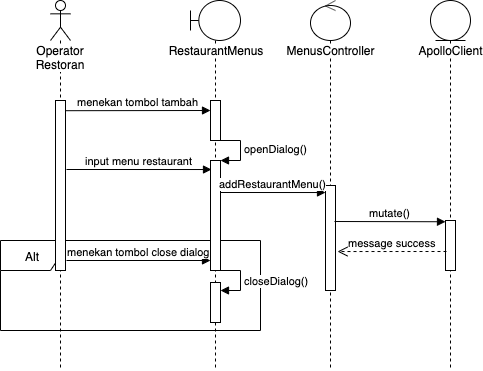

The diagram above was exported from draw.io. Its source (the exported page's mxGraphModel, read from the mxfile embedded in the PNG):
<mxGraphModel dx="932" dy="502" grid="1" gridSize="10" guides="1" tooltips="1" connect="1" arrows="1" fold="1" page="1" pageScale="1" pageWidth="850" pageHeight="1100" math="0" shadow="0">
  <root>
    <mxCell id="0" />
    <mxCell id="1" parent="0" />
    <mxCell id="2" value="Alt" style="shape=umlFrame;whiteSpace=wrap;html=1;" vertex="1" parent="1">
      <mxGeometry x="30" y="310" width="260" height="90" as="geometry" />
    </mxCell>
    <mxCell id="3" value="Operator Restoran" style="shape=umlLifeline;participant=umlActor;perimeter=lifelinePerimeter;whiteSpace=wrap;html=1;container=1;collapsible=0;recursiveResize=0;verticalAlign=top;spacingTop=36;labelBackgroundColor=#ffffff;outlineConnect=0;" vertex="1" parent="1">
      <mxGeometry x="80" y="70" width="20" height="370" as="geometry" />
    </mxCell>
    <mxCell id="4" value="" style="html=1;points=[];perimeter=orthogonalPerimeter;" vertex="1" parent="3">
      <mxGeometry x="5" y="100" width="10" height="170" as="geometry" />
    </mxCell>
    <mxCell id="5" value="input menu restaurant" style="html=1;verticalAlign=bottom;endArrow=block;exitX=1.1;exitY=0.06;exitDx=0;exitDy=0;exitPerimeter=0;entryX=0.1;entryY=0.082;entryDx=0;entryDy=0;entryPerimeter=0;" edge="1" parent="1">
      <mxGeometry width="80" relative="1" as="geometry">
        <mxPoint x="96" y="239" as="sourcePoint" />
        <mxPoint x="241" y="239.01999999999998" as="targetPoint" />
      </mxGeometry>
    </mxCell>
    <mxCell id="6" value="RestaurantMenus" style="shape=umlLifeline;participant=umlBoundary;perimeter=lifelinePerimeter;whiteSpace=wrap;html=1;container=1;collapsible=0;recursiveResize=0;verticalAlign=top;spacingTop=36;labelBackgroundColor=#ffffff;outlineConnect=0;" vertex="1" parent="1">
      <mxGeometry x="220" y="70" width="50" height="370" as="geometry" />
    </mxCell>
    <mxCell id="7" value="" style="html=1;points=[];perimeter=orthogonalPerimeter;" vertex="1" parent="6">
      <mxGeometry x="20" y="282" width="10" height="40" as="geometry" />
    </mxCell>
    <mxCell id="8" value="closeDialog()" style="edgeStyle=orthogonalEdgeStyle;html=1;align=left;spacingLeft=2;endArrow=block;rounded=0;entryX=1;entryY=0;" edge="1" parent="6">
      <mxGeometry relative="1" as="geometry">
        <mxPoint x="30" y="270" as="sourcePoint" />
        <Array as="points">
          <mxPoint x="50" y="270" />
        </Array>
        <mxPoint x="30" y="290" as="targetPoint" />
      </mxGeometry>
    </mxCell>
    <mxCell id="9" value="" style="html=1;points=[];perimeter=orthogonalPerimeter;" vertex="1" parent="6">
      <mxGeometry x="20" y="160" width="10" height="110" as="geometry" />
    </mxCell>
    <mxCell id="10" value="openDialog()" style="edgeStyle=orthogonalEdgeStyle;html=1;align=left;spacingLeft=2;endArrow=block;rounded=0;entryX=1;entryY=0;" edge="1" parent="6" target="9">
      <mxGeometry relative="1" as="geometry">
        <mxPoint x="25" y="140" as="sourcePoint" />
        <Array as="points">
          <mxPoint x="50" y="140" />
        </Array>
      </mxGeometry>
    </mxCell>
    <mxCell id="11" value="" style="html=1;points=[];perimeter=orthogonalPerimeter;" vertex="1" parent="6">
      <mxGeometry x="20" y="100" width="10" height="40" as="geometry" />
    </mxCell>
    <mxCell id="12" value="MenusController" style="shape=umlLifeline;participant=umlControl;perimeter=lifelinePerimeter;whiteSpace=wrap;html=1;container=1;collapsible=0;recursiveResize=0;verticalAlign=top;spacingTop=36;labelBackgroundColor=#ffffff;outlineConnect=0;" vertex="1" parent="1">
      <mxGeometry x="340" y="70" width="40" height="370" as="geometry" />
    </mxCell>
    <mxCell id="13" value="" style="html=1;points=[];perimeter=orthogonalPerimeter;" vertex="1" parent="12">
      <mxGeometry x="15" y="185" width="10" height="105" as="geometry" />
    </mxCell>
    <mxCell id="14" value="addRestaurantMenu()" style="html=1;verticalAlign=bottom;endArrow=block;entryX=0;entryY=0.067;entryDx=0;entryDy=0;entryPerimeter=0;" edge="1" parent="12" target="13">
      <mxGeometry width="80" relative="1" as="geometry">
        <mxPoint x="-90" y="192" as="sourcePoint" />
        <mxPoint y="240" as="targetPoint" />
      </mxGeometry>
    </mxCell>
    <mxCell id="15" value="ApolloClient" style="shape=umlLifeline;participant=umlEntity;perimeter=lifelinePerimeter;whiteSpace=wrap;html=1;container=1;collapsible=0;recursiveResize=0;verticalAlign=top;spacingTop=36;labelBackgroundColor=#ffffff;outlineConnect=0;" vertex="1" parent="1">
      <mxGeometry x="460" y="70" width="40" height="370" as="geometry" />
    </mxCell>
    <mxCell id="16" value="" style="html=1;points=[];perimeter=orthogonalPerimeter;" vertex="1" parent="15">
      <mxGeometry x="15" y="220" width="10" height="50" as="geometry" />
    </mxCell>
    <mxCell id="17" value="mutate()" style="html=1;verticalAlign=bottom;endArrow=block;entryX=0;entryY=0.025;entryDx=0;entryDy=0;entryPerimeter=0;exitX=0.9;exitY=0.343;exitDx=0;exitDy=0;exitPerimeter=0;" edge="1" source="13" target="16" parent="1">
      <mxGeometry width="80" relative="1" as="geometry">
        <mxPoint x="430" y="291" as="sourcePoint" />
        <mxPoint x="425" y="380" as="targetPoint" />
      </mxGeometry>
    </mxCell>
    <mxCell id="18" value="message success" style="html=1;verticalAlign=bottom;endArrow=open;dashed=1;endSize=8;exitX=0.1;exitY=0.62;exitDx=0;exitDy=0;exitPerimeter=0;entryX=1.2;entryY=0.629;entryDx=0;entryDy=0;entryPerimeter=0;" edge="1" source="16" target="13" parent="1">
      <mxGeometry relative="1" as="geometry">
        <mxPoint x="426" y="333" as="sourcePoint" />
        <mxPoint x="430" y="331" as="targetPoint" />
      </mxGeometry>
    </mxCell>
    <mxCell id="19" value="menekan tombol close dialog" style="html=1;verticalAlign=bottom;endArrow=block;" edge="1" parent="1">
      <mxGeometry width="80" relative="1" as="geometry">
        <mxPoint x="96" y="330" as="sourcePoint" />
        <mxPoint x="240" y="330" as="targetPoint" />
        <Array as="points" />
      </mxGeometry>
    </mxCell>
    <mxCell id="20" value="menekan tombol tambah" style="html=1;verticalAlign=bottom;endArrow=block;exitX=1;exitY=0.06;exitDx=0;exitDy=0;exitPerimeter=0;" edge="1" source="4" parent="1">
      <mxGeometry width="80" relative="1" as="geometry">
        <mxPoint x="100" y="180" as="sourcePoint" />
        <mxPoint x="240" y="180" as="targetPoint" />
      </mxGeometry>
    </mxCell>
  </root>
</mxGraphModel>